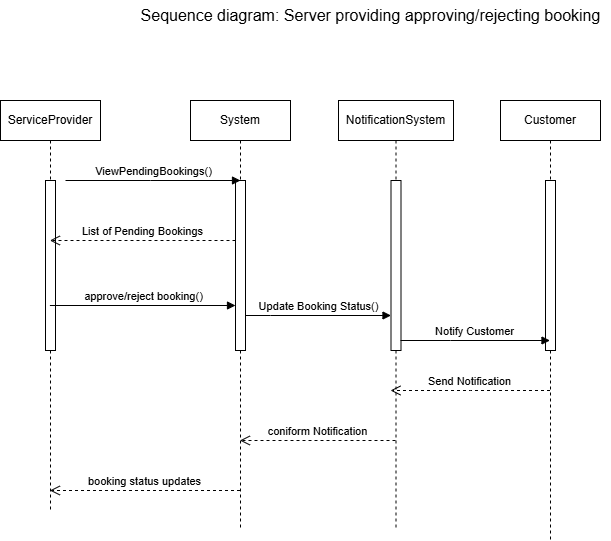

The diagram above was exported from draw.io. Its source (the exported page's mxGraphModel, read from the mxfile embedded in the PNG):
<mxGraphModel dx="1167" dy="1680" grid="1" gridSize="10" guides="1" tooltips="1" connect="1" arrows="1" fold="1" page="1" pageScale="1" pageWidth="850" pageHeight="1100" math="0" shadow="0">
  <root>
    <mxCell id="0" />
    <mxCell id="1" parent="0" />
    <mxCell id="cs23SPwJf2OC5eFZu8wS-1" value="System" style="shape=umlLifeline;perimeter=lifelinePerimeter;whiteSpace=wrap;html=1;container=0;dropTarget=0;collapsible=0;recursiveResize=0;outlineConnect=0;portConstraint=eastwest;newEdgeStyle={&quot;edgeStyle&quot;:&quot;elbowEdgeStyle&quot;,&quot;elbow&quot;:&quot;vertical&quot;,&quot;curved&quot;:0,&quot;rounded&quot;:0};" vertex="1" parent="1">
      <mxGeometry x="220" y="40" width="100" height="430" as="geometry" />
    </mxCell>
    <mxCell id="cs23SPwJf2OC5eFZu8wS-2" value="" style="html=1;points=[];perimeter=orthogonalPerimeter;outlineConnect=0;targetShapes=umlLifeline;portConstraint=eastwest;newEdgeStyle={&quot;edgeStyle&quot;:&quot;elbowEdgeStyle&quot;,&quot;elbow&quot;:&quot;vertical&quot;,&quot;curved&quot;:0,&quot;rounded&quot;:0};" vertex="1" parent="cs23SPwJf2OC5eFZu8wS-1">
      <mxGeometry x="45" y="80" width="10" height="170" as="geometry" />
    </mxCell>
    <mxCell id="cs23SPwJf2OC5eFZu8wS-3" value="ViewPendingBookings()" style="html=1;verticalAlign=bottom;endArrow=block;edgeStyle=elbowEdgeStyle;elbow=vertical;curved=0;rounded=0;" edge="1" parent="1">
      <mxGeometry relative="1" as="geometry">
        <mxPoint x="95" y="120" as="sourcePoint" />
        <Array as="points">
          <mxPoint x="180" y="120" />
        </Array>
        <mxPoint x="270" y="120" as="targetPoint" />
        <mxPoint as="offset" />
      </mxGeometry>
    </mxCell>
    <mxCell id="cs23SPwJf2OC5eFZu8wS-4" value="NotificationSystem" style="shape=umlLifeline;perimeter=lifelinePerimeter;whiteSpace=wrap;html=1;container=0;dropTarget=0;collapsible=0;recursiveResize=0;outlineConnect=0;portConstraint=eastwest;newEdgeStyle={&quot;edgeStyle&quot;:&quot;elbowEdgeStyle&quot;,&quot;elbow&quot;:&quot;vertical&quot;,&quot;curved&quot;:0,&quot;rounded&quot;:0};" vertex="1" parent="1">
      <mxGeometry x="368" y="40" width="115" height="430" as="geometry" />
    </mxCell>
    <mxCell id="cs23SPwJf2OC5eFZu8wS-5" value="" style="html=1;points=[];perimeter=orthogonalPerimeter;outlineConnect=0;targetShapes=umlLifeline;portConstraint=eastwest;newEdgeStyle={&quot;edgeStyle&quot;:&quot;elbowEdgeStyle&quot;,&quot;elbow&quot;:&quot;vertical&quot;,&quot;curved&quot;:0,&quot;rounded&quot;:0};" vertex="1" parent="cs23SPwJf2OC5eFZu8wS-4">
      <mxGeometry x="52.5" y="80" width="10" height="170" as="geometry" />
    </mxCell>
    <mxCell id="cs23SPwJf2OC5eFZu8wS-6" value="Customer" style="shape=umlLifeline;perimeter=lifelinePerimeter;whiteSpace=wrap;html=1;container=0;dropTarget=0;collapsible=0;recursiveResize=0;outlineConnect=0;portConstraint=eastwest;newEdgeStyle={&quot;edgeStyle&quot;:&quot;elbowEdgeStyle&quot;,&quot;elbow&quot;:&quot;vertical&quot;,&quot;curved&quot;:0,&quot;rounded&quot;:0};" vertex="1" parent="1">
      <mxGeometry x="530" y="40" width="100" height="440" as="geometry" />
    </mxCell>
    <mxCell id="cs23SPwJf2OC5eFZu8wS-7" value="" style="html=1;points=[];perimeter=orthogonalPerimeter;outlineConnect=0;targetShapes=umlLifeline;portConstraint=eastwest;newEdgeStyle={&quot;edgeStyle&quot;:&quot;elbowEdgeStyle&quot;,&quot;elbow&quot;:&quot;vertical&quot;,&quot;curved&quot;:0,&quot;rounded&quot;:0};" vertex="1" parent="cs23SPwJf2OC5eFZu8wS-6">
      <mxGeometry x="45" y="80" width="10" height="170" as="geometry" />
    </mxCell>
    <mxCell id="cs23SPwJf2OC5eFZu8wS-8" value="ServiceProvider" style="shape=umlLifeline;perimeter=lifelinePerimeter;whiteSpace=wrap;html=1;container=0;dropTarget=0;collapsible=0;recursiveResize=0;outlineConnect=0;portConstraint=eastwest;newEdgeStyle={&quot;edgeStyle&quot;:&quot;elbowEdgeStyle&quot;,&quot;elbow&quot;:&quot;vertical&quot;,&quot;curved&quot;:0,&quot;rounded&quot;:0};" vertex="1" parent="1">
      <mxGeometry x="30" y="40" width="100" height="410" as="geometry" />
    </mxCell>
    <mxCell id="cs23SPwJf2OC5eFZu8wS-9" value="" style="html=1;points=[];perimeter=orthogonalPerimeter;outlineConnect=0;targetShapes=umlLifeline;portConstraint=eastwest;newEdgeStyle={&quot;edgeStyle&quot;:&quot;elbowEdgeStyle&quot;,&quot;elbow&quot;:&quot;vertical&quot;,&quot;curved&quot;:0,&quot;rounded&quot;:0};" vertex="1" parent="cs23SPwJf2OC5eFZu8wS-8">
      <mxGeometry x="45" y="80" width="10" height="170" as="geometry" />
    </mxCell>
    <mxCell id="cs23SPwJf2OC5eFZu8wS-10" value="List of Pending Bookings" style="html=1;verticalAlign=bottom;endArrow=open;dashed=1;endSize=8;edgeStyle=elbowEdgeStyle;elbow=horizontal;curved=0;rounded=0;" edge="1" parent="1" source="cs23SPwJf2OC5eFZu8wS-2" target="cs23SPwJf2OC5eFZu8wS-8">
      <mxGeometry relative="1" as="geometry">
        <mxPoint x="105" y="290" as="targetPoint" />
        <Array as="points">
          <mxPoint x="260" y="180" />
        </Array>
        <mxPoint x="275" y="290" as="sourcePoint" />
      </mxGeometry>
    </mxCell>
    <mxCell id="cs23SPwJf2OC5eFZu8wS-11" value="approve/reject booking()" style="html=1;verticalAlign=bottom;endArrow=block;edgeStyle=elbowEdgeStyle;elbow=vertical;curved=0;rounded=0;" edge="1" parent="1" source="cs23SPwJf2OC5eFZu8wS-8" target="cs23SPwJf2OC5eFZu8wS-2">
      <mxGeometry relative="1" as="geometry">
        <mxPoint x="120" y="170" as="sourcePoint" />
        <Array as="points">
          <mxPoint x="130" y="210" />
        </Array>
        <mxPoint x="280" y="130" as="targetPoint" />
        <mxPoint as="offset" />
      </mxGeometry>
    </mxCell>
    <mxCell id="cs23SPwJf2OC5eFZu8wS-12" value=" Update Booking Status()" style="html=1;verticalAlign=bottom;endArrow=block;edgeStyle=elbowEdgeStyle;elbow=vertical;curved=0;rounded=0;" edge="1" parent="1" source="cs23SPwJf2OC5eFZu8wS-2" target="cs23SPwJf2OC5eFZu8wS-5">
      <mxGeometry x="0.0007" relative="1" as="geometry">
        <mxPoint x="90" y="255" as="sourcePoint" />
        <Array as="points">
          <mxPoint x="300" y="255" />
        </Array>
        <mxPoint x="275" y="255" as="targetPoint" />
        <mxPoint as="offset" />
      </mxGeometry>
    </mxCell>
    <mxCell id="cs23SPwJf2OC5eFZu8wS-13" value=" Notify Customer" style="html=1;verticalAlign=bottom;endArrow=block;edgeStyle=elbowEdgeStyle;elbow=vertical;curved=0;rounded=0;" edge="1" parent="1" target="cs23SPwJf2OC5eFZu8wS-6">
      <mxGeometry x="0.0007" relative="1" as="geometry">
        <mxPoint x="430" y="280" as="sourcePoint" />
        <Array as="points" />
        <mxPoint x="420" y="280" as="targetPoint" />
        <mxPoint as="offset" />
      </mxGeometry>
    </mxCell>
    <mxCell id="cs23SPwJf2OC5eFZu8wS-14" value="Send Notification" style="html=1;verticalAlign=bottom;endArrow=open;dashed=1;endSize=8;edgeStyle=elbowEdgeStyle;elbow=horizontal;curved=0;rounded=0;" edge="1" parent="1" source="cs23SPwJf2OC5eFZu8wS-6">
      <mxGeometry relative="1" as="geometry">
        <mxPoint x="420" y="330" as="targetPoint" />
        <Array as="points">
          <mxPoint x="500" y="330" />
        </Array>
        <mxPoint x="275" y="190" as="sourcePoint" />
      </mxGeometry>
    </mxCell>
    <mxCell id="cs23SPwJf2OC5eFZu8wS-15" value="coniform Notification" style="html=1;verticalAlign=bottom;endArrow=open;dashed=1;endSize=8;edgeStyle=elbowEdgeStyle;elbow=horizontal;curved=0;rounded=0;" edge="1" parent="1" source="cs23SPwJf2OC5eFZu8wS-4" target="cs23SPwJf2OC5eFZu8wS-1">
      <mxGeometry relative="1" as="geometry">
        <mxPoint x="430" y="340" as="targetPoint" />
        <Array as="points">
          <mxPoint x="360" y="380" />
        </Array>
        <mxPoint x="590" y="340" as="sourcePoint" />
      </mxGeometry>
    </mxCell>
    <mxCell id="cs23SPwJf2OC5eFZu8wS-16" value="booking status updates" style="html=1;verticalAlign=bottom;endArrow=open;dashed=1;endSize=8;edgeStyle=elbowEdgeStyle;elbow=horizontal;curved=0;rounded=0;" edge="1" parent="1" source="cs23SPwJf2OC5eFZu8wS-1" target="cs23SPwJf2OC5eFZu8wS-8">
      <mxGeometry relative="1" as="geometry">
        <mxPoint x="280" y="390" as="targetPoint" />
        <Array as="points">
          <mxPoint x="180" y="430" />
        </Array>
        <mxPoint x="435" y="390" as="sourcePoint" />
      </mxGeometry>
    </mxCell>
    <mxCell id="cs23SPwJf2OC5eFZu8wS-17" value="Sequence diagram: Server providing approving/rejecting booking" style="text;html=1;align=center;verticalAlign=middle;resizable=0;points=[];autosize=1;strokeColor=none;fillColor=none;fontSize=16;" vertex="1" parent="1">
      <mxGeometry x="160" y="-60" width="480" height="30" as="geometry" />
    </mxCell>
  </root>
</mxGraphModel>